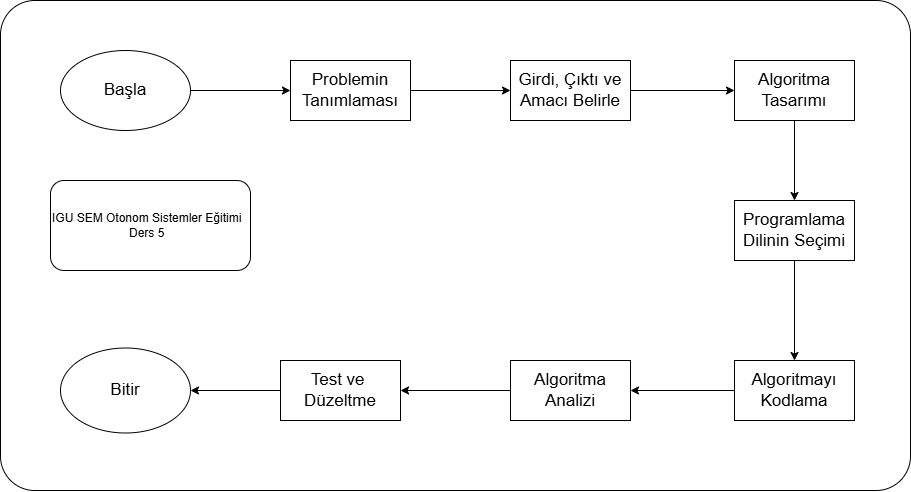

The diagram above was exported from draw.io. Its source (the exported page's mxGraphModel, read from the mxfile embedded in the PNG):
<mxGraphModel dx="2053" dy="661" grid="1" gridSize="10" guides="1" tooltips="1" connect="1" arrows="1" fold="1" page="1" pageScale="1" pageWidth="827" pageHeight="1169" math="0" shadow="0">
  <root>
    <mxCell id="0" />
    <mxCell id="1" parent="0" />
    <mxCell id="ilX8Xvyxyh2WMxpJmv1p-1" parent="1" style="rounded=1;whiteSpace=wrap;html=1;arcSize=7;" value="" vertex="1">
      <mxGeometry height="490" width="910" x="-620" y="140" as="geometry" />
    </mxCell>
    <mxCell id="ilX8Xvyxyh2WMxpJmv1p-39" edge="1" parent="1" source="ilX8Xvyxyh2WMxpJmv1p-2" style="edgeStyle=orthogonalEdgeStyle;rounded=0;orthogonalLoop=1;jettySize=auto;html=1;" target="ilX8Xvyxyh2WMxpJmv1p-4" value="">
      <mxGeometry relative="1" as="geometry" />
    </mxCell>
    <mxCell id="ilX8Xvyxyh2WMxpJmv1p-2" parent="1" style="rounded=0;whiteSpace=wrap;html=1;" value="&lt;font style=&quot;font-size: 17px;&quot;&gt;Girdi, Çıktı ve Amacı Belirle&lt;/font&gt;" vertex="1">
      <mxGeometry height="60" width="120" x="-110" y="200" as="geometry" />
    </mxCell>
    <mxCell id="ilX8Xvyxyh2WMxpJmv1p-38" edge="1" parent="1" source="ilX8Xvyxyh2WMxpJmv1p-3" style="edgeStyle=orthogonalEdgeStyle;rounded=0;orthogonalLoop=1;jettySize=auto;html=1;" target="ilX8Xvyxyh2WMxpJmv1p-2" value="">
      <mxGeometry relative="1" as="geometry" />
    </mxCell>
    <mxCell id="ilX8Xvyxyh2WMxpJmv1p-3" parent="1" style="rounded=0;whiteSpace=wrap;html=1;" value="&lt;font style=&quot;font-size: 17px;&quot;&gt;Problemin&lt;/font&gt;&lt;div&gt;&lt;font style=&quot;font-size: 17px;&quot;&gt;Tanımlaması&lt;/font&gt;&lt;/div&gt;" vertex="1">
      <mxGeometry height="60" width="120" x="-330" y="200" as="geometry" />
    </mxCell>
    <mxCell id="ilX8Xvyxyh2WMxpJmv1p-30" edge="1" parent="1" source="ilX8Xvyxyh2WMxpJmv1p-4" style="edgeStyle=orthogonalEdgeStyle;rounded=0;orthogonalLoop=1;jettySize=auto;html=1;" target="ilX8Xvyxyh2WMxpJmv1p-9" value="">
      <mxGeometry relative="1" as="geometry" />
    </mxCell>
    <mxCell id="ilX8Xvyxyh2WMxpJmv1p-4" parent="1" style="rounded=0;whiteSpace=wrap;html=1;" value="&lt;font style=&quot;font-size: 17px;&quot;&gt;Algoritma&lt;/font&gt;&lt;div&gt;&lt;font style=&quot;font-size: 17px;&quot;&gt;Tasarımı&lt;/font&gt;&lt;/div&gt;" vertex="1">
      <mxGeometry height="60" width="120" x="114" y="200" as="geometry" />
    </mxCell>
    <mxCell id="ilX8Xvyxyh2WMxpJmv1p-35" edge="1" parent="1" source="ilX8Xvyxyh2WMxpJmv1p-6" style="edgeStyle=orthogonalEdgeStyle;rounded=0;orthogonalLoop=1;jettySize=auto;html=1;" target="ilX8Xvyxyh2WMxpJmv1p-11" value="">
      <mxGeometry relative="1" as="geometry" />
    </mxCell>
    <mxCell id="ilX8Xvyxyh2WMxpJmv1p-6" parent="1" style="rounded=0;whiteSpace=wrap;html=1;" value="&lt;font style=&quot;font-size: 17px;&quot;&gt;Test ve&amp;nbsp;&lt;/font&gt;&lt;div&gt;&lt;font style=&quot;font-size: 17px;&quot;&gt;Düzeltme&lt;/font&gt;&lt;/div&gt;" vertex="1">
      <mxGeometry height="60" width="120" x="-340" y="500" as="geometry" />
    </mxCell>
    <mxCell id="ilX8Xvyxyh2WMxpJmv1p-34" edge="1" parent="1" source="ilX8Xvyxyh2WMxpJmv1p-7" style="edgeStyle=orthogonalEdgeStyle;rounded=0;orthogonalLoop=1;jettySize=auto;html=1;" target="ilX8Xvyxyh2WMxpJmv1p-6" value="">
      <mxGeometry relative="1" as="geometry" />
    </mxCell>
    <mxCell id="ilX8Xvyxyh2WMxpJmv1p-7" parent="1" style="rounded=0;whiteSpace=wrap;html=1;" value="&lt;font style=&quot;font-size: 17px;&quot;&gt;Algoritma&lt;/font&gt;&lt;div&gt;&lt;font style=&quot;font-size: 17px;&quot;&gt;Analizi&lt;/font&gt;&lt;/div&gt;" vertex="1">
      <mxGeometry height="60" width="120" x="-110" y="500" as="geometry" />
    </mxCell>
    <mxCell id="ilX8Xvyxyh2WMxpJmv1p-33" edge="1" parent="1" source="ilX8Xvyxyh2WMxpJmv1p-8" style="edgeStyle=orthogonalEdgeStyle;rounded=0;orthogonalLoop=1;jettySize=auto;html=1;" target="ilX8Xvyxyh2WMxpJmv1p-7" value="">
      <mxGeometry relative="1" as="geometry" />
    </mxCell>
    <mxCell id="ilX8Xvyxyh2WMxpJmv1p-8" parent="1" style="rounded=0;whiteSpace=wrap;html=1;" value="&lt;font style=&quot;font-size: 17px;&quot;&gt;Algoritmayı&lt;/font&gt;&lt;div&gt;&lt;font style=&quot;font-size: 17px;&quot;&gt;Kodlama&lt;/font&gt;&lt;/div&gt;" vertex="1">
      <mxGeometry height="60" width="120" x="114" y="500" as="geometry" />
    </mxCell>
    <mxCell id="ilX8Xvyxyh2WMxpJmv1p-32" edge="1" parent="1" source="ilX8Xvyxyh2WMxpJmv1p-9" style="edgeStyle=orthogonalEdgeStyle;rounded=0;orthogonalLoop=1;jettySize=auto;html=1;entryX=0.5;entryY=0;entryDx=0;entryDy=0;" target="ilX8Xvyxyh2WMxpJmv1p-8" value="">
      <mxGeometry relative="1" as="geometry">
        <mxPoint x="174" y="555" as="targetPoint" />
      </mxGeometry>
    </mxCell>
    <mxCell id="ilX8Xvyxyh2WMxpJmv1p-9" parent="1" style="rounded=0;whiteSpace=wrap;html=1;" value="&lt;font style=&quot;font-size: 17px;&quot;&gt;Programlama&lt;/font&gt;&lt;div&gt;&lt;font style=&quot;font-size: 17px;&quot;&gt;Dilinin Seçimi&lt;/font&gt;&lt;/div&gt;" vertex="1">
      <mxGeometry height="60" width="120" x="114" y="340" as="geometry" />
    </mxCell>
    <mxCell id="ilX8Xvyxyh2WMxpJmv1p-37" edge="1" parent="1" source="ilX8Xvyxyh2WMxpJmv1p-10" style="edgeStyle=orthogonalEdgeStyle;rounded=0;orthogonalLoop=1;jettySize=auto;html=1;" target="ilX8Xvyxyh2WMxpJmv1p-3" value="">
      <mxGeometry relative="1" as="geometry" />
    </mxCell>
    <mxCell id="ilX8Xvyxyh2WMxpJmv1p-10" parent="1" style="ellipse;whiteSpace=wrap;html=1;" value="&lt;font style=&quot;font-size: 17px;&quot;&gt;Başla&lt;/font&gt;" vertex="1">
      <mxGeometry height="80" width="130" x="-560" y="190" as="geometry" />
    </mxCell>
    <mxCell id="ilX8Xvyxyh2WMxpJmv1p-11" parent="1" style="ellipse;whiteSpace=wrap;html=1;" value="&lt;font style=&quot;font-size: 17px;&quot;&gt;Bitir&lt;/font&gt;" vertex="1">
      <mxGeometry height="85" width="130" x="-560" y="487.5" as="geometry" />
    </mxCell>
    <mxCell id="ilX8Xvyxyh2WMxpJmv1p-36" parent="1" style="rounded=1;whiteSpace=wrap;html=1;align=left;" value="&lt;div style=&quot;text-align: center;&quot;&gt;&lt;span style=&quot;background-color: transparent; color: light-dark(rgb(0, 0, 0), rgb(255, 255, 255));&quot;&gt;IGU SEM Otonom Sistemler Eğitimi&lt;/span&gt;&lt;/div&gt;&lt;div style=&quot;text-align: center;&quot;&gt;&lt;span style=&quot;background-color: transparent; color: light-dark(rgb(0, 0, 0), rgb(255, 255, 255));&quot;&gt;Ders 5&lt;/span&gt;&lt;/div&gt;" vertex="1">
      <mxGeometry height="90" width="200" x="-570" y="320" as="geometry" />
    </mxCell>
  </root>
</mxGraphModel>